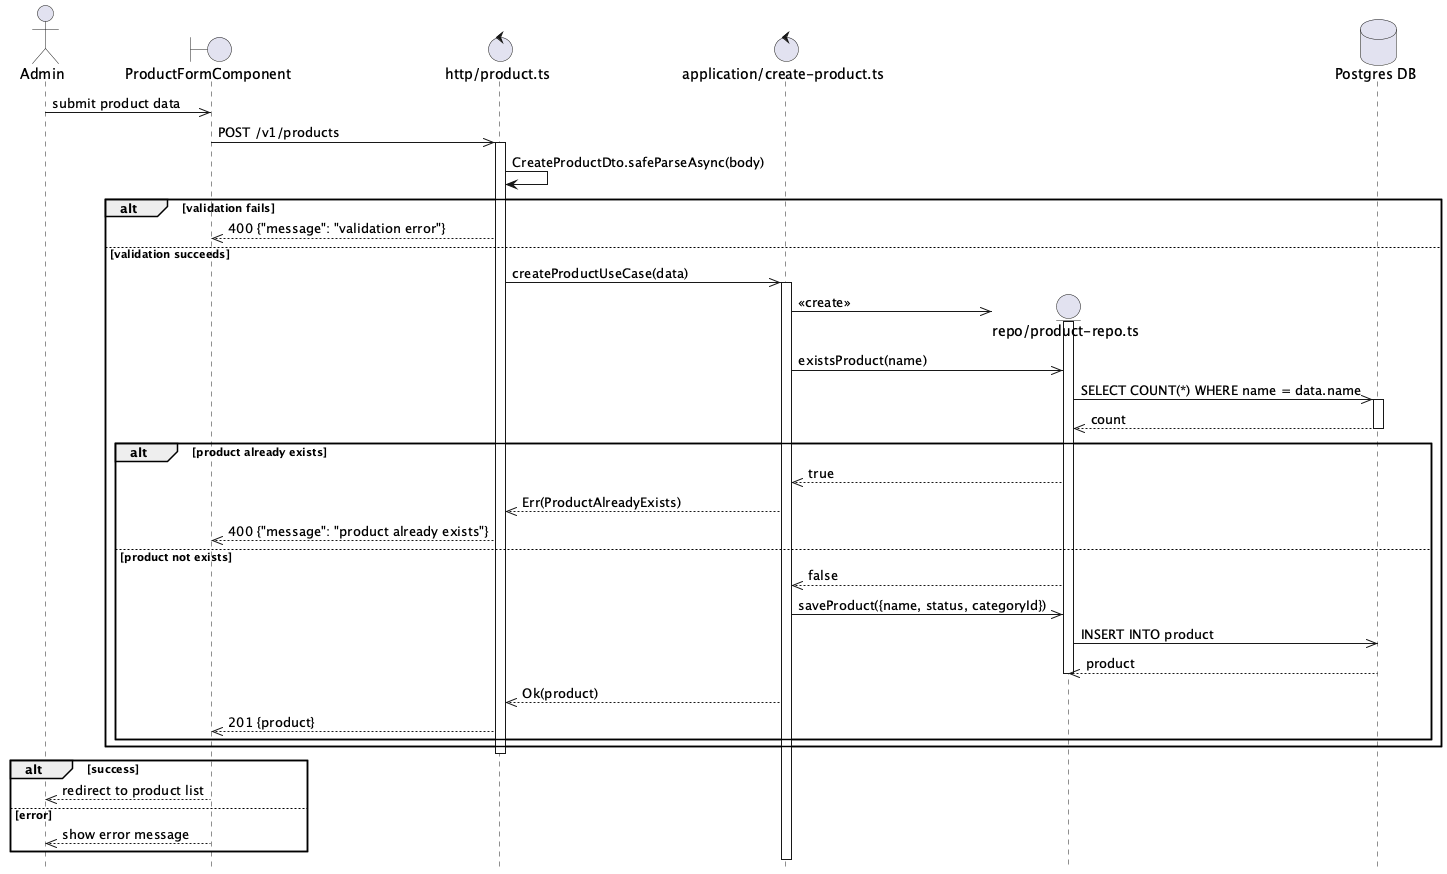

The diagram above was rendered by PlantUML. Its source (embedded in the PNG):
@startuml Product Create Flow
hide footbox

actor Admin

boundary "ProductFormComponent" as Component
control "http/product.ts" as Http
control "application/create-product.ts" as UseCase

Admin ->> Component: submit product data

Component ->> Http: POST /v1/products
activate Http

Http -> Http: CreateProductDto.safeParseAsync(body)

alt validation fails
    Http -->> Component: 400 {"message": "validation error"}
else validation succeeds
    Http ->> UseCase: createProductUseCase(data)
    activate UseCase

    create entity "repo/product-repo.ts" as ProductRepo
    database "Postgres DB" as DB
    UseCase ->> ProductRepo: <<create>>
    activate ProductRepo

    UseCase ->> ProductRepo: existsProduct(name)

    ProductRepo ->> DB: SELECT COUNT(*) WHERE name = data.name
    activate DB
    DB -->> ProductRepo: count
    deactivate DB

    alt product already exists
        ProductRepo -->> UseCase: true
        UseCase -->> Http: Err(ProductAlreadyExists)
        Http -->> Component: 400 {"message": "product already exists"}
    else product not exists
        ProductRepo -->> UseCase: false

        UseCase ->> ProductRepo: saveProduct({name, status, categoryId})

        ProductRepo ->> DB: INSERT INTO product
        DB -->> ProductRepo: product
        deactivate ProductRepo

        UseCase -->> Http: Ok(product)
        Http -->> Component: 201 {product}
    end
end

deactivate Http

alt success
    Component -->> Admin: redirect to product list
else error
    Component -->> Admin: show error message
end

@enduml